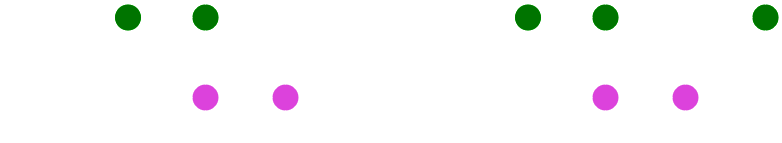

The diagram above was exported from draw.io. Its source (the exported page's mxGraphModel, read from the mxfile embedded in the PNG):
<mxGraphModel dx="1050" dy="588" grid="1" gridSize="10" guides="1" tooltips="1" connect="1" arrows="1" fold="1" page="1" pageScale="1" pageWidth="1100" pageHeight="850" math="0" shadow="0">
  <root>
    <mxCell id="HoOvhu-npHU7H6ESeNXk-0" />
    <mxCell id="HoOvhu-npHU7H6ESeNXk-1" parent="HoOvhu-npHU7H6ESeNXk-0" />
    <mxCell id="HoOvhu-npHU7H6ESeNXk-2" style="edgeStyle=orthogonalEdgeStyle;curved=1;rounded=0;html=1;exitX=1;exitY=0.5;exitPerimeter=0;entryX=0;entryY=0.5;entryPerimeter=0;endArrow=none;endFill=0;jettySize=auto;orthogonalLoop=1;strokeWidth=4;fontSize=15;" edge="1" parent="HoOvhu-npHU7H6ESeNXk-1" source="HoOvhu-npHU7H6ESeNXk-3" target="HoOvhu-npHU7H6ESeNXk-7">
      <mxGeometry relative="1" as="geometry" />
    </mxCell>
    <mxCell id="Ym0Qs2czSbguo07lhIDA-1" value="" style="edgeStyle=orthogonalEdgeStyle;curved=1;rounded=0;orthogonalLoop=1;jettySize=auto;html=1;strokeColor=default;strokeWidth=4;align=center;verticalAlign=middle;fontFamily=Helvetica;fontSize=12;fontColor=default;labelBackgroundColor=default;endArrow=none;endFill=0;" edge="1" parent="HoOvhu-npHU7H6ESeNXk-1" source="HoOvhu-npHU7H6ESeNXk-3" target="Ym0Qs2czSbguo07lhIDA-0">
      <mxGeometry relative="1" as="geometry" />
    </mxCell>
    <mxCell id="HoOvhu-npHU7H6ESeNXk-3" value="&lt;font style=&quot;font-size: 20px;&quot;&gt;&lt;b&gt;A&lt;/b&gt;&lt;/font&gt;" style="verticalLabelPosition=bottom;verticalAlign=top;html=1;strokeWidth=4;shape=mxgraph.flowchart.on-page_reference;fillColor=#33FF33;" vertex="1" parent="HoOvhu-npHU7H6ESeNXk-1">
      <mxGeometry x="202.5" y="165" width="30" height="30" as="geometry" />
    </mxCell>
    <mxCell id="HoOvhu-npHU7H6ESeNXk-4" value="" style="edgeStyle=orthogonalEdgeStyle;rounded=0;html=1;jettySize=auto;orthogonalLoop=1;strokeWidth=4;endArrow=none;endFill=0;" edge="1" parent="HoOvhu-npHU7H6ESeNXk-1" target="HoOvhu-npHU7H6ESeNXk-3">
      <mxGeometry x="204.5" y="180" as="geometry">
        <mxPoint x="160" y="180" as="sourcePoint" />
      </mxGeometry>
    </mxCell>
    <mxCell id="HoOvhu-npHU7H6ESeNXk-5" value="main" style="text;html=1;strokeColor=none;fillColor=none;align=center;verticalAlign=middle;whiteSpace=wrap;overflow=hidden;fontSize=14;fontStyle=1;fontFamily=Courier New;" vertex="1" parent="HoOvhu-npHU7H6ESeNXk-1">
      <mxGeometry x="90" y="170" width="50" height="20" as="geometry" />
    </mxCell>
    <mxCell id="HoOvhu-npHU7H6ESeNXk-6" style="edgeStyle=orthogonalEdgeStyle;curved=1;rounded=0;html=1;exitX=1;exitY=0.5;exitPerimeter=0;entryX=0;entryY=0.5;entryPerimeter=0;endArrow=none;endFill=0;jettySize=auto;orthogonalLoop=1;strokeWidth=4;fontSize=15;" edge="1" parent="HoOvhu-npHU7H6ESeNXk-1" source="HoOvhu-npHU7H6ESeNXk-7" target="HoOvhu-npHU7H6ESeNXk-9">
      <mxGeometry relative="1" as="geometry" />
    </mxCell>
    <mxCell id="HoOvhu-npHU7H6ESeNXk-7" value="&lt;font style=&quot;font-size: 20px;&quot;&gt;&lt;b&gt;1&lt;/b&gt;&lt;/font&gt;" style="verticalLabelPosition=bottom;verticalAlign=top;html=1;strokeWidth=4;shape=mxgraph.flowchart.on-page_reference;fillStyle=auto;fillColor=#FF66FF;" vertex="1" parent="HoOvhu-npHU7H6ESeNXk-1">
      <mxGeometry x="280" y="245" width="30" height="30" as="geometry" />
    </mxCell>
    <mxCell id="HoOvhu-npHU7H6ESeNXk-9" value="&lt;b&gt;&lt;font style=&quot;font-size: 20px;&quot;&gt;2&lt;/font&gt;&lt;/b&gt;" style="verticalLabelPosition=bottom;verticalAlign=top;html=1;strokeWidth=4;shape=mxgraph.flowchart.on-page_reference;plain-purple;gradientColor=none;strokeColor=#000000;fillColor=#FF66FF;" vertex="1" parent="HoOvhu-npHU7H6ESeNXk-1">
      <mxGeometry x="360" y="245" width="30" height="30" as="geometry" />
    </mxCell>
    <mxCell id="HoOvhu-npHU7H6ESeNXk-11" value="feature" style="text;html=1;strokeColor=none;fillColor=none;align=left;verticalAlign=middle;whiteSpace=wrap;overflow=hidden;fontSize=14;fontStyle=1;fontFamily=Courier New;" vertex="1" parent="HoOvhu-npHU7H6ESeNXk-1">
      <mxGeometry x="97.5" y="250" width="240" height="20" as="geometry" />
    </mxCell>
    <mxCell id="HoOvhu-npHU7H6ESeNXk-20" value="" style="endArrow=classic;html=1;rounded=0;fontFamily=Helvetica;fontSize=12;fontColor=default;startSize=8;endSize=8;curved=1;" edge="1" parent="HoOvhu-npHU7H6ESeNXk-1">
      <mxGeometry width="50" height="50" relative="1" as="geometry">
        <mxPoint x="480" y="220" as="sourcePoint" />
        <mxPoint x="550" y="220" as="targetPoint" />
      </mxGeometry>
    </mxCell>
    <mxCell id="Ym0Qs2czSbguo07lhIDA-0" value="&lt;b&gt;&lt;font style=&quot;font-size: 20px;&quot;&gt;B&lt;/font&gt;&lt;/b&gt;" style="verticalLabelPosition=bottom;verticalAlign=top;html=1;strokeWidth=4;shape=mxgraph.flowchart.on-page_reference;fillColor=#33FF33;" vertex="1" parent="HoOvhu-npHU7H6ESeNXk-1">
      <mxGeometry x="280" y="165" width="30" height="30" as="geometry" />
    </mxCell>
    <mxCell id="Ym0Qs2czSbguo07lhIDA-16" style="edgeStyle=orthogonalEdgeStyle;curved=1;rounded=0;html=1;exitX=1;exitY=0.5;exitPerimeter=0;entryX=0;entryY=0.5;entryPerimeter=0;endArrow=none;endFill=0;jettySize=auto;orthogonalLoop=1;strokeWidth=4;fontSize=15;" edge="1" parent="HoOvhu-npHU7H6ESeNXk-1" source="Ym0Qs2czSbguo07lhIDA-18" target="Ym0Qs2czSbguo07lhIDA-21">
      <mxGeometry relative="1" as="geometry" />
    </mxCell>
    <mxCell id="Ym0Qs2czSbguo07lhIDA-17" value="" style="edgeStyle=orthogonalEdgeStyle;curved=1;rounded=0;orthogonalLoop=1;jettySize=auto;html=1;strokeColor=default;strokeWidth=4;align=center;verticalAlign=middle;fontFamily=Helvetica;fontSize=12;fontColor=default;labelBackgroundColor=default;endArrow=none;endFill=0;" edge="1" parent="HoOvhu-npHU7H6ESeNXk-1" source="Ym0Qs2czSbguo07lhIDA-18" target="Ym0Qs2czSbguo07lhIDA-26">
      <mxGeometry relative="1" as="geometry" />
    </mxCell>
    <mxCell id="Ym0Qs2czSbguo07lhIDA-18" value="&lt;font style=&quot;font-size: 20px;&quot;&gt;&lt;b&gt;A&lt;/b&gt;&lt;/font&gt;" style="verticalLabelPosition=bottom;verticalAlign=top;html=1;strokeWidth=4;shape=mxgraph.flowchart.on-page_reference;fillColor=#33FF33;" vertex="1" parent="HoOvhu-npHU7H6ESeNXk-1">
      <mxGeometry x="602.5" y="165" width="30" height="30" as="geometry" />
    </mxCell>
    <mxCell id="Ym0Qs2czSbguo07lhIDA-19" value="" style="edgeStyle=orthogonalEdgeStyle;rounded=0;html=1;jettySize=auto;orthogonalLoop=1;strokeWidth=4;endArrow=none;endFill=0;" edge="1" parent="HoOvhu-npHU7H6ESeNXk-1" target="Ym0Qs2czSbguo07lhIDA-18">
      <mxGeometry x="204.5" y="180" as="geometry">
        <mxPoint x="560" y="180" as="sourcePoint" />
      </mxGeometry>
    </mxCell>
    <mxCell id="Ym0Qs2czSbguo07lhIDA-20" style="edgeStyle=orthogonalEdgeStyle;curved=1;rounded=0;html=1;exitX=1;exitY=0.5;exitPerimeter=0;entryX=0;entryY=0.5;entryPerimeter=0;endArrow=none;endFill=0;jettySize=auto;orthogonalLoop=1;strokeWidth=4;fontSize=15;" edge="1" parent="HoOvhu-npHU7H6ESeNXk-1" source="Ym0Qs2czSbguo07lhIDA-21" target="Ym0Qs2czSbguo07lhIDA-23">
      <mxGeometry relative="1" as="geometry" />
    </mxCell>
    <mxCell id="Ym0Qs2czSbguo07lhIDA-21" value="&lt;font style=&quot;font-size: 20px;&quot;&gt;&lt;b&gt;1&lt;/b&gt;&lt;/font&gt;" style="verticalLabelPosition=bottom;verticalAlign=top;html=1;strokeWidth=4;shape=mxgraph.flowchart.on-page_reference;fillStyle=auto;fillColor=#FF66FF;" vertex="1" parent="HoOvhu-npHU7H6ESeNXk-1">
      <mxGeometry x="680" y="245" width="30" height="30" as="geometry" />
    </mxCell>
    <mxCell id="Ym0Qs2czSbguo07lhIDA-23" value="&lt;b&gt;&lt;font style=&quot;font-size: 20px;&quot;&gt;2&lt;/font&gt;&lt;/b&gt;" style="verticalLabelPosition=bottom;verticalAlign=top;html=1;strokeWidth=4;shape=mxgraph.flowchart.on-page_reference;plain-purple;gradientColor=none;strokeColor=#000000;fillColor=#FF66FF;" vertex="1" parent="HoOvhu-npHU7H6ESeNXk-1">
      <mxGeometry x="760" y="245" width="30" height="30" as="geometry" />
    </mxCell>
    <mxCell id="Ym0Qs2czSbguo07lhIDA-25" value="" style="edgeStyle=orthogonalEdgeStyle;curved=1;rounded=0;orthogonalLoop=1;jettySize=auto;html=1;strokeColor=default;strokeWidth=4;align=center;verticalAlign=middle;fontFamily=Helvetica;fontSize=12;fontColor=default;labelBackgroundColor=default;endArrow=none;endFill=0;entryX=0;entryY=0.5;entryDx=0;entryDy=0;entryPerimeter=0;" edge="1" parent="HoOvhu-npHU7H6ESeNXk-1" source="Ym0Qs2czSbguo07lhIDA-26" target="Ym0Qs2czSbguo07lhIDA-28">
      <mxGeometry relative="1" as="geometry">
        <mxPoint x="760" y="180" as="targetPoint" />
      </mxGeometry>
    </mxCell>
    <mxCell id="Ym0Qs2czSbguo07lhIDA-26" value="&lt;b&gt;&lt;font style=&quot;font-size: 20px;&quot;&gt;B&lt;/font&gt;&lt;/b&gt;" style="verticalLabelPosition=bottom;verticalAlign=top;html=1;strokeWidth=4;shape=mxgraph.flowchart.on-page_reference;fillColor=#33FF33;" vertex="1" parent="HoOvhu-npHU7H6ESeNXk-1">
      <mxGeometry x="680" y="165" width="30" height="30" as="geometry" />
    </mxCell>
    <mxCell id="Ym0Qs2czSbguo07lhIDA-28" value="&lt;b&gt;&lt;font style=&quot;font-size: 20px;&quot;&gt;M&lt;br&gt;&lt;/font&gt;&lt;/b&gt;" style="verticalLabelPosition=bottom;verticalAlign=top;html=1;strokeWidth=4;shape=mxgraph.flowchart.on-page_reference;fillColor=#33FF33;" vertex="1" parent="HoOvhu-npHU7H6ESeNXk-1">
      <mxGeometry x="840" y="165" width="30" height="30" as="geometry" />
    </mxCell>
    <mxCell id="Ym0Qs2czSbguo07lhIDA-30" style="edgeStyle=orthogonalEdgeStyle;curved=1;rounded=0;orthogonalLoop=1;jettySize=auto;html=1;exitX=1;exitY=0.5;exitDx=0;exitDy=0;exitPerimeter=0;entryX=0;entryY=0.5;entryDx=0;entryDy=0;entryPerimeter=0;strokeColor=default;strokeWidth=4;align=center;verticalAlign=middle;fontFamily=Helvetica;fontSize=12;fontColor=default;labelBackgroundColor=default;endArrow=none;endFill=0;" edge="1" parent="HoOvhu-npHU7H6ESeNXk-1" source="Ym0Qs2czSbguo07lhIDA-23" target="Ym0Qs2czSbguo07lhIDA-28">
      <mxGeometry relative="1" as="geometry">
        <mxPoint x="870" y="260" as="sourcePoint" />
      </mxGeometry>
    </mxCell>
  </root>
</mxGraphModel>